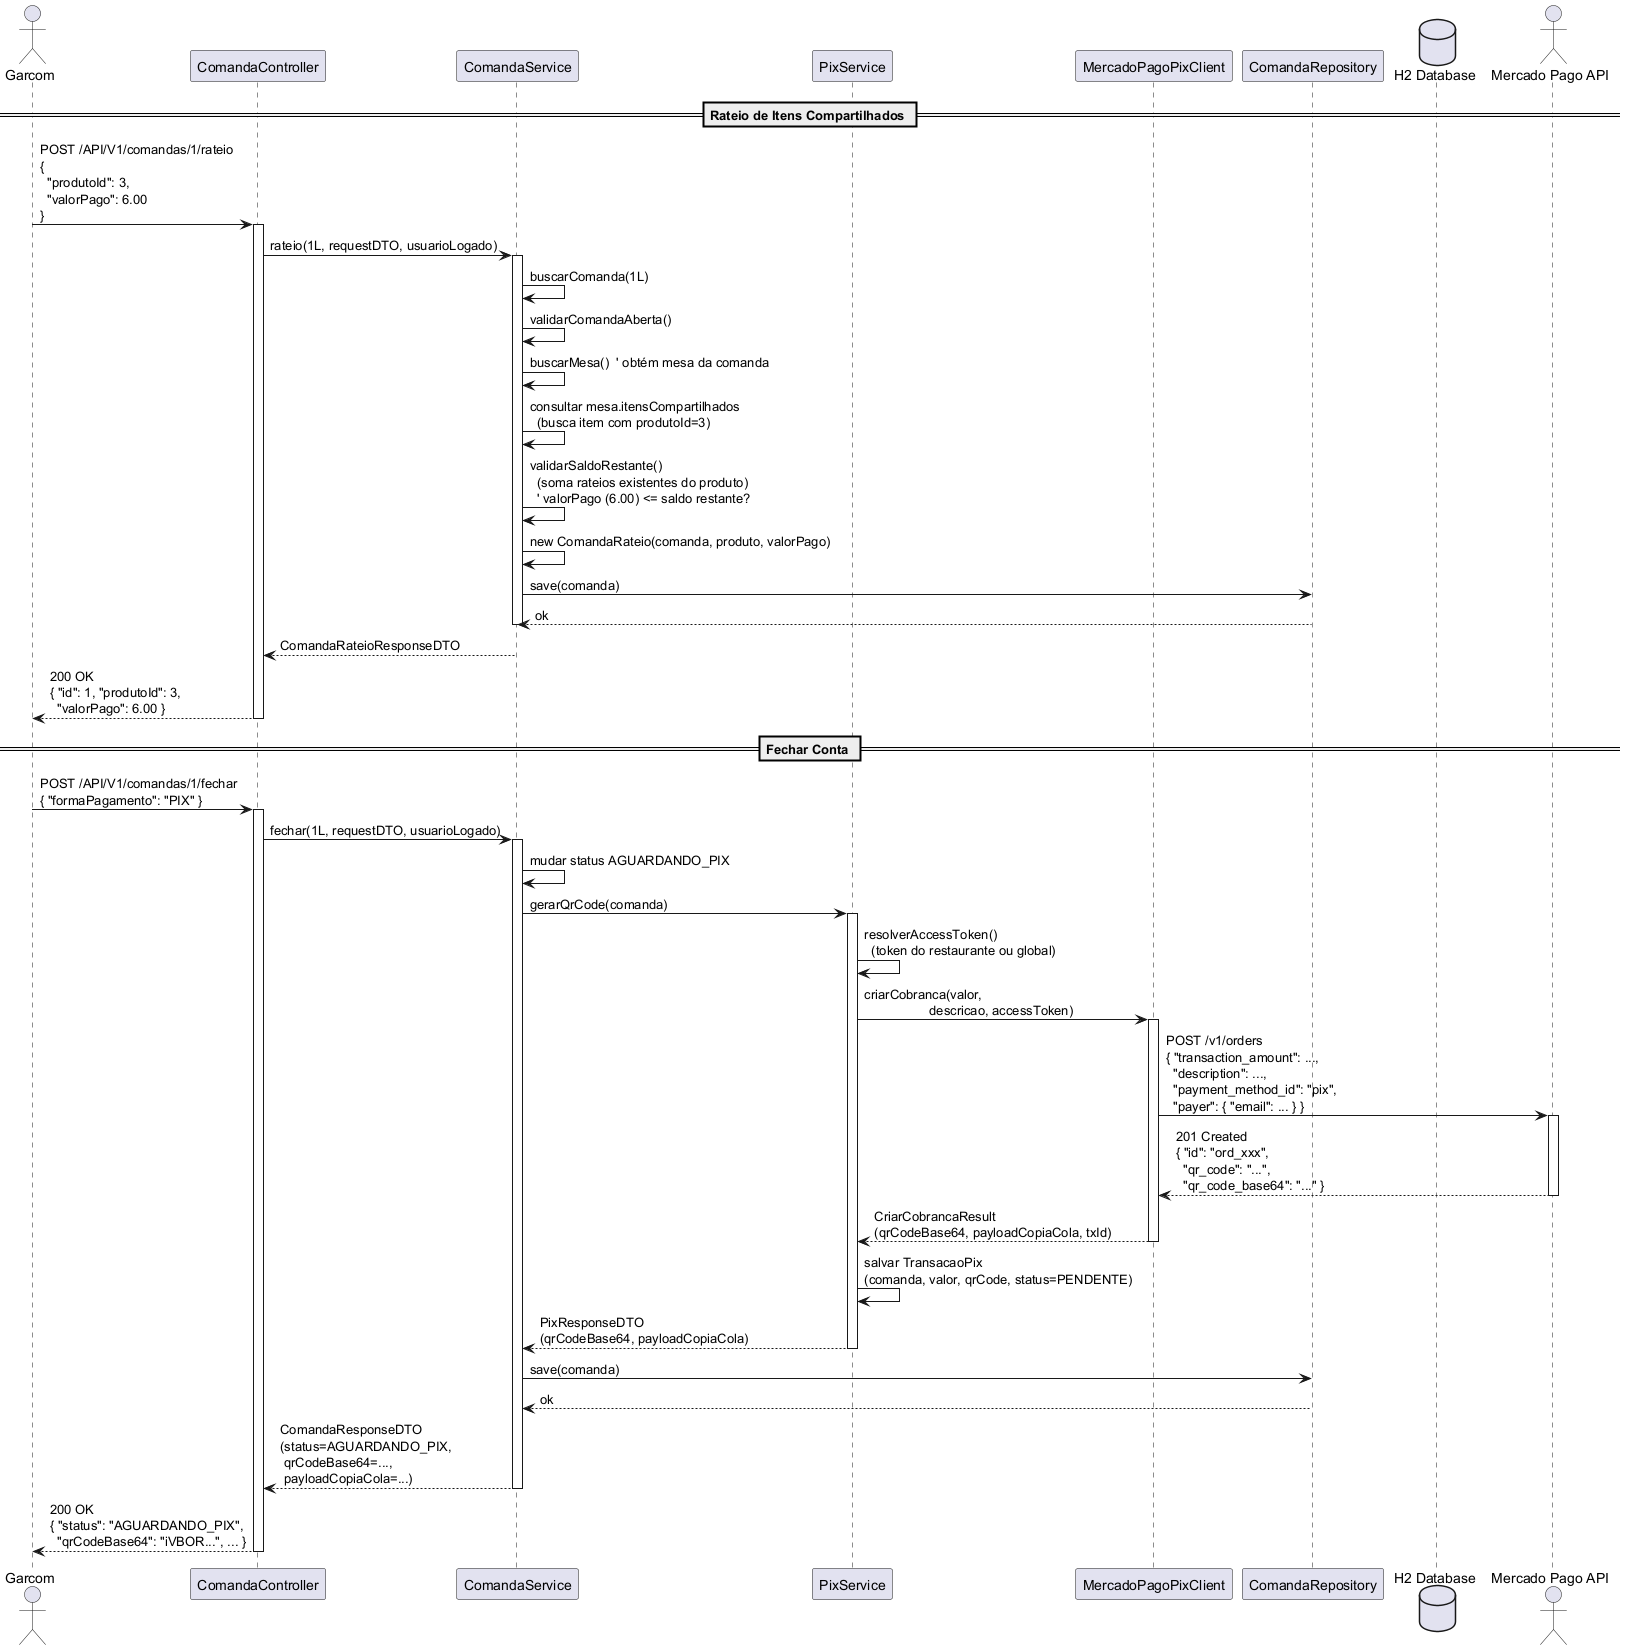

The diagram above was rendered by PlantUML. Its source (embedded in the PNG):
@startuml
actor Garcom as G
participant ComandaController as CTRL
participant ComandaService as SVC
participant PixService as PIX
participant "MercadoPagoPixClient" as MPCLI
participant ComandaRepository as CREPO
database "H2 Database" as DB
actor "Mercado Pago API" as MPAPI

== Rateio de Itens Compartilhados ==

G -> CTRL: POST /API/V1/comandas/1/rateio\n{\n  "produtoId": 3,\n  "valorPago": 6.00\n}
activate CTRL

CTRL -> SVC: rateio(1L, requestDTO, usuarioLogado)
activate SVC

SVC -> SVC: buscarComanda(1L)
SVC -> SVC: validarComandaAberta()

SVC -> SVC: buscarMesa()  ' obtém mesa da comanda
SVC -> SVC: consultar mesa.itensCompartilhados\n  (busca item com produtoId=3)
SVC -> SVC: validarSaldoRestante()\n  (soma rateios existentes do produto)\n  ' valorPago (6.00) <= saldo restante?

SVC -> SVC: new ComandaRateio(comanda, produto, valorPago)
SVC -> CREPO: save(comanda)
CREPO --> SVC: ok
deactivate SVC

SVC --> CTRL: ComandaRateioResponseDTO
deactivate SVC

CTRL --> G: 200 OK\n{ "id": 1, "produtoId": 3,\n  "valorPago": 6.00 }
deactivate CTRL


== Fechar Conta ==

G -> CTRL: POST /API/V1/comandas/1/fechar\n{ "formaPagamento": "PIX" }
activate CTRL

CTRL -> SVC: fechar(1L, requestDTO, usuarioLogado)
activate SVC

SVC -> SVC: mudar status AGUARDANDO_PIX
SVC -> PIX: gerarQrCode(comanda)
activate PIX

PIX -> PIX: resolverAccessToken()\n  (token do restaurante ou global)
PIX -> MPCLI: criarCobranca(valor,\n                  descricao, accessToken)
activate MPCLI

MPCLI -> MPAPI: POST /v1/orders\n{ "transaction_amount": ...,\n  "description": ...,\n  "payment_method_id": "pix",\n  "payer": { "email": ... } }
activate MPAPI
MPAPI --> MPCLI: 201 Created\n{ "id": "ord_xxx",\n  "qr_code": "...",\n  "qr_code_base64": "..." }
deactivate MPAPI

MPCLI --> PIX: CriarCobrancaResult\n(qrCodeBase64, payloadCopiaCola, txId)
deactivate MPCLI

PIX -> PIX: salvar TransacaoPix\n(comanda, valor, qrCode, status=PENDENTE)
PIX --> SVC: PixResponseDTO\n(qrCodeBase64, payloadCopiaCola)
deactivate PIX

SVC -> CREPO: save(comanda)
CREPO --> SVC: ok

SVC --> CTRL: ComandaResponseDTO\n(status=AGUARDANDO_PIX,\n qrCodeBase64=...,\n payloadCopiaCola=...)
deactivate SVC

CTRL --> G: 200 OK\n{ "status": "AGUARDANDO_PIX",\n  "qrCodeBase64": "iVBOR...", ... }
deactivate CTRL

@enduml